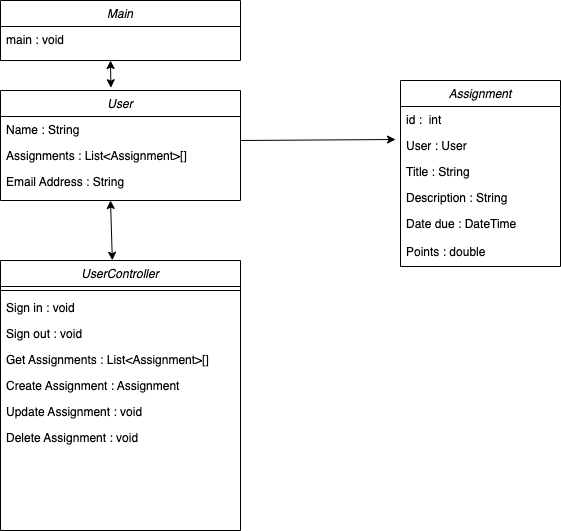

The diagram above was exported from draw.io. Its source (the exported page's mxGraphModel, read from the mxfile embedded in the PNG):
<mxGraphModel dx="2431" dy="1328" grid="1" gridSize="10" guides="1" tooltips="1" connect="1" arrows="1" fold="1" page="1" pageScale="1" pageWidth="827" pageHeight="1169" math="0" shadow="0">
  <root>
    <mxCell id="WIyWlLk6GJQsqaUBKTNV-0" />
    <mxCell id="WIyWlLk6GJQsqaUBKTNV-1" parent="WIyWlLk6GJQsqaUBKTNV-0" />
    <mxCell id="zkfFHV4jXpPFQw0GAbJ--0" value="UserController" style="swimlane;fontStyle=2;align=center;verticalAlign=top;childLayout=stackLayout;horizontal=1;startSize=26;horizontalStack=0;resizeParent=1;resizeLast=0;collapsible=1;marginBottom=0;rounded=0;shadow=0;strokeWidth=1;" parent="WIyWlLk6GJQsqaUBKTNV-1" vertex="1">
      <mxGeometry x="90" y="360" width="240" height="270" as="geometry">
        <mxRectangle x="230" y="140" width="160" height="26" as="alternateBounds" />
      </mxGeometry>
    </mxCell>
    <mxCell id="zkfFHV4jXpPFQw0GAbJ--4" value="" style="line;html=1;strokeWidth=1;align=left;verticalAlign=middle;spacingTop=-1;spacingLeft=3;spacingRight=3;rotatable=0;labelPosition=right;points=[];portConstraint=eastwest;" parent="zkfFHV4jXpPFQw0GAbJ--0" vertex="1">
      <mxGeometry y="26" width="240" height="8" as="geometry" />
    </mxCell>
    <mxCell id="zkfFHV4jXpPFQw0GAbJ--5" value="Sign in : void" style="text;align=left;verticalAlign=top;spacingLeft=4;spacingRight=4;overflow=hidden;rotatable=0;points=[[0,0.5],[1,0.5]];portConstraint=eastwest;" parent="zkfFHV4jXpPFQw0GAbJ--0" vertex="1">
      <mxGeometry y="34" width="240" height="26" as="geometry" />
    </mxCell>
    <mxCell id="sfqVmkMw-A7lKja6Ah-K-9" value="Sign out : void" style="text;align=left;verticalAlign=top;spacingLeft=4;spacingRight=4;overflow=hidden;rotatable=0;points=[[0,0.5],[1,0.5]];portConstraint=eastwest;" vertex="1" parent="zkfFHV4jXpPFQw0GAbJ--0">
      <mxGeometry y="60" width="240" height="26" as="geometry" />
    </mxCell>
    <mxCell id="sfqVmkMw-A7lKja6Ah-K-10" value="Get Assignments : List&lt;Assignment&gt;[]" style="text;align=left;verticalAlign=top;spacingLeft=4;spacingRight=4;overflow=hidden;rotatable=0;points=[[0,0.5],[1,0.5]];portConstraint=eastwest;" vertex="1" parent="zkfFHV4jXpPFQw0GAbJ--0">
      <mxGeometry y="86" width="240" height="26" as="geometry" />
    </mxCell>
    <mxCell id="sfqVmkMw-A7lKja6Ah-K-11" value="Create Assignment : Assignment" style="text;align=left;verticalAlign=top;spacingLeft=4;spacingRight=4;overflow=hidden;rotatable=0;points=[[0,0.5],[1,0.5]];portConstraint=eastwest;" vertex="1" parent="zkfFHV4jXpPFQw0GAbJ--0">
      <mxGeometry y="112" width="240" height="26" as="geometry" />
    </mxCell>
    <mxCell id="sfqVmkMw-A7lKja6Ah-K-12" value="Update Assignment : void" style="text;align=left;verticalAlign=top;spacingLeft=4;spacingRight=4;overflow=hidden;rotatable=0;points=[[0,0.5],[1,0.5]];portConstraint=eastwest;" vertex="1" parent="zkfFHV4jXpPFQw0GAbJ--0">
      <mxGeometry y="138" width="240" height="26" as="geometry" />
    </mxCell>
    <mxCell id="sfqVmkMw-A7lKja6Ah-K-13" value="Delete Assignment : void" style="text;align=left;verticalAlign=top;spacingLeft=4;spacingRight=4;overflow=hidden;rotatable=0;points=[[0,0.5],[1,0.5]];portConstraint=eastwest;" vertex="1" parent="zkfFHV4jXpPFQw0GAbJ--0">
      <mxGeometry y="164" width="240" height="26" as="geometry" />
    </mxCell>
    <mxCell id="sfqVmkMw-A7lKja6Ah-K-26" value="Main" style="swimlane;fontStyle=2;align=center;verticalAlign=top;childLayout=stackLayout;horizontal=1;startSize=26;horizontalStack=0;resizeParent=1;resizeLast=0;collapsible=1;marginBottom=0;rounded=0;shadow=0;strokeWidth=1;" vertex="1" parent="WIyWlLk6GJQsqaUBKTNV-1">
      <mxGeometry x="90" y="100" width="240" height="60" as="geometry">
        <mxRectangle x="230" y="140" width="160" height="26" as="alternateBounds" />
      </mxGeometry>
    </mxCell>
    <mxCell id="sfqVmkMw-A7lKja6Ah-K-27" value="main : void" style="text;align=left;verticalAlign=top;spacingLeft=4;spacingRight=4;overflow=hidden;rotatable=0;points=[[0,0.5],[1,0.5]];portConstraint=eastwest;" vertex="1" parent="sfqVmkMw-A7lKja6Ah-K-26">
      <mxGeometry y="26" width="240" height="26" as="geometry" />
    </mxCell>
    <mxCell id="sfqVmkMw-A7lKja6Ah-K-37" value="User" style="swimlane;fontStyle=2;align=center;verticalAlign=top;childLayout=stackLayout;horizontal=1;startSize=26;horizontalStack=0;resizeParent=1;resizeLast=0;collapsible=1;marginBottom=0;rounded=0;shadow=0;strokeWidth=1;" vertex="1" parent="WIyWlLk6GJQsqaUBKTNV-1">
      <mxGeometry x="90" y="190" width="240" height="110" as="geometry">
        <mxRectangle x="230" y="140" width="160" height="26" as="alternateBounds" />
      </mxGeometry>
    </mxCell>
    <mxCell id="sfqVmkMw-A7lKja6Ah-K-38" value="Name : String" style="text;align=left;verticalAlign=top;spacingLeft=4;spacingRight=4;overflow=hidden;rotatable=0;points=[[0,0.5],[1,0.5]];portConstraint=eastwest;" vertex="1" parent="sfqVmkMw-A7lKja6Ah-K-37">
      <mxGeometry y="26" width="240" height="26" as="geometry" />
    </mxCell>
    <mxCell id="sfqVmkMw-A7lKja6Ah-K-39" value="Assignments : List&lt;Assignment&gt;[]" style="text;align=left;verticalAlign=top;spacingLeft=4;spacingRight=4;overflow=hidden;rotatable=0;points=[[0,0.5],[1,0.5]];portConstraint=eastwest;rounded=0;shadow=0;html=0;" vertex="1" parent="sfqVmkMw-A7lKja6Ah-K-37">
      <mxGeometry y="52" width="240" height="26" as="geometry" />
    </mxCell>
    <mxCell id="sfqVmkMw-A7lKja6Ah-K-40" value="Email Address : String" style="text;align=left;verticalAlign=top;spacingLeft=4;spacingRight=4;overflow=hidden;rotatable=0;points=[[0,0.5],[1,0.5]];portConstraint=eastwest;rounded=0;shadow=0;html=0;" vertex="1" parent="sfqVmkMw-A7lKja6Ah-K-37">
      <mxGeometry y="78" width="240" height="26" as="geometry" />
    </mxCell>
    <mxCell id="sfqVmkMw-A7lKja6Ah-K-59" value="" style="endArrow=classic;startArrow=classic;html=1;rounded=0;fontFamily=Permanent Marker;fontSource=https%3A%2F%2Ffonts.googleapis.com%2Fcss%3Ffamily%3DPermanent%2BMarker;fontSize=36;exitX=0.466;exitY=-0.001;exitDx=0;exitDy=0;exitPerimeter=0;" edge="1" parent="sfqVmkMw-A7lKja6Ah-K-37" source="zkfFHV4jXpPFQw0GAbJ--0">
      <mxGeometry width="50" height="50" relative="1" as="geometry">
        <mxPoint x="110" y="150" as="sourcePoint" />
        <mxPoint x="110" y="110" as="targetPoint" />
      </mxGeometry>
    </mxCell>
    <mxCell id="sfqVmkMw-A7lKja6Ah-K-48" value="Assignment" style="swimlane;fontStyle=2;align=center;verticalAlign=top;childLayout=stackLayout;horizontal=1;startSize=26;horizontalStack=0;resizeParent=1;resizeLast=0;collapsible=1;marginBottom=0;rounded=0;shadow=0;strokeWidth=1;" vertex="1" parent="WIyWlLk6GJQsqaUBKTNV-1">
      <mxGeometry x="490" y="180" width="160" height="186" as="geometry">
        <mxRectangle x="230" y="140" width="160" height="26" as="alternateBounds" />
      </mxGeometry>
    </mxCell>
    <mxCell id="sfqVmkMw-A7lKja6Ah-K-49" value="id :  int" style="text;align=left;verticalAlign=top;spacingLeft=4;spacingRight=4;overflow=hidden;rotatable=0;points=[[0,0.5],[1,0.5]];portConstraint=eastwest;" vertex="1" parent="sfqVmkMw-A7lKja6Ah-K-48">
      <mxGeometry y="26" width="160" height="26" as="geometry" />
    </mxCell>
    <mxCell id="sfqVmkMw-A7lKja6Ah-K-50" value="User : User" style="text;align=left;verticalAlign=top;spacingLeft=4;spacingRight=4;overflow=hidden;rotatable=0;points=[[0,0.5],[1,0.5]];portConstraint=eastwest;" vertex="1" parent="sfqVmkMw-A7lKja6Ah-K-48">
      <mxGeometry y="52" width="160" height="26" as="geometry" />
    </mxCell>
    <mxCell id="sfqVmkMw-A7lKja6Ah-K-51" value="Title : String" style="text;align=left;verticalAlign=top;spacingLeft=4;spacingRight=4;overflow=hidden;rotatable=0;points=[[0,0.5],[1,0.5]];portConstraint=eastwest;rounded=0;shadow=0;html=0;" vertex="1" parent="sfqVmkMw-A7lKja6Ah-K-48">
      <mxGeometry y="78" width="160" height="26" as="geometry" />
    </mxCell>
    <mxCell id="sfqVmkMw-A7lKja6Ah-K-52" value="Description : String" style="text;align=left;verticalAlign=top;spacingLeft=4;spacingRight=4;overflow=hidden;rotatable=0;points=[[0,0.5],[1,0.5]];portConstraint=eastwest;rounded=0;shadow=0;html=0;" vertex="1" parent="sfqVmkMw-A7lKja6Ah-K-48">
      <mxGeometry y="104" width="160" height="26" as="geometry" />
    </mxCell>
    <mxCell id="sfqVmkMw-A7lKja6Ah-K-53" value="Date due : DateTime" style="text;align=left;verticalAlign=top;spacingLeft=4;spacingRight=4;overflow=hidden;rotatable=0;points=[[0,0.5],[1,0.5]];portConstraint=eastwest;rounded=0;shadow=0;html=0;" vertex="1" parent="sfqVmkMw-A7lKja6Ah-K-48">
      <mxGeometry y="130" width="160" height="28" as="geometry" />
    </mxCell>
    <mxCell id="sfqVmkMw-A7lKja6Ah-K-54" value="Points : double" style="text;align=left;verticalAlign=top;spacingLeft=4;spacingRight=4;overflow=hidden;rotatable=0;points=[[0,0.5],[1,0.5]];portConstraint=eastwest;rounded=0;shadow=0;html=0;" vertex="1" parent="sfqVmkMw-A7lKja6Ah-K-48">
      <mxGeometry y="158" width="160" height="28" as="geometry" />
    </mxCell>
    <mxCell id="sfqVmkMw-A7lKja6Ah-K-57" value="" style="endArrow=classic;html=1;rounded=0;fontFamily=Permanent Marker;fontSource=https%3A%2F%2Ffonts.googleapis.com%2Fcss%3Ffamily%3DPermanent%2BMarker;fontSize=36;entryX=-0.031;entryY=0.269;entryDx=0;entryDy=0;entryPerimeter=0;" edge="1" parent="WIyWlLk6GJQsqaUBKTNV-1" target="sfqVmkMw-A7lKja6Ah-K-50">
      <mxGeometry width="50" height="50" relative="1" as="geometry">
        <mxPoint x="330" y="240" as="sourcePoint" />
        <mxPoint x="380" y="190" as="targetPoint" />
      </mxGeometry>
    </mxCell>
    <mxCell id="sfqVmkMw-A7lKja6Ah-K-61" value="" style="endArrow=classic;startArrow=classic;html=1;rounded=0;fontFamily=Permanent Marker;fontSource=https%3A%2F%2Ffonts.googleapis.com%2Fcss%3Ffamily%3DPermanent%2BMarker;fontSize=36;exitX=0.46;exitY=-0.025;exitDx=0;exitDy=0;exitPerimeter=0;" edge="1" parent="WIyWlLk6GJQsqaUBKTNV-1" source="sfqVmkMw-A7lKja6Ah-K-37">
      <mxGeometry width="50" height="50" relative="1" as="geometry">
        <mxPoint x="200" y="180" as="sourcePoint" />
        <mxPoint x="200" y="160" as="targetPoint" />
      </mxGeometry>
    </mxCell>
  </root>
</mxGraphModel>